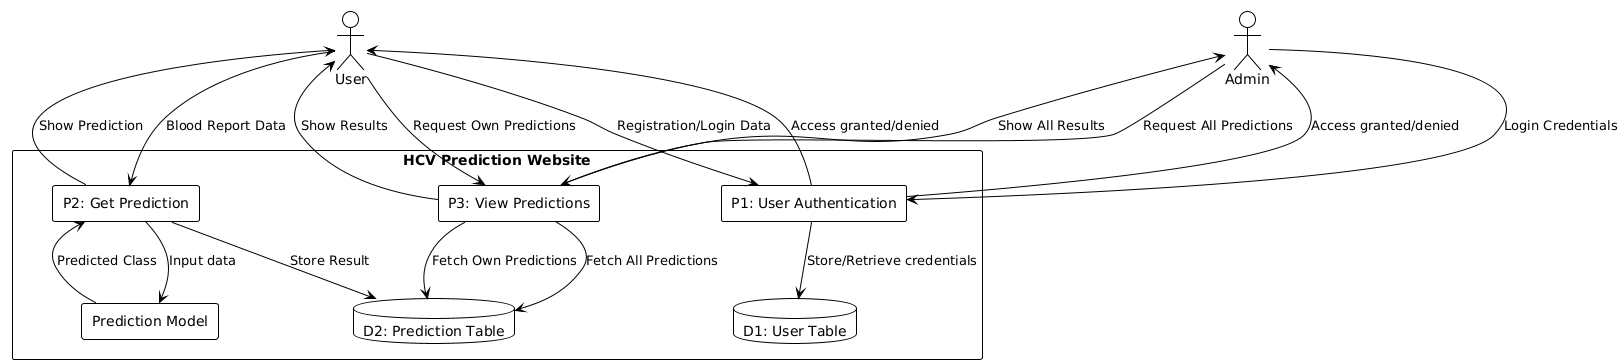

The diagram above was rendered by PlantUML. Its source (embedded in the PNG):
@startuml
!theme plain
!define RECTANGLE class
skinparam rectangle {
  BackgroundColor White
  BorderColor Black
}

actor User as U
actor Admin as A

rectangle "HCV Prediction Website" {
  
  rectangle "P1: User Authentication" as Auth
  rectangle "P2: Get Prediction" as Prediction
  rectangle "P3: View Predictions" as ViewPred

  database "D1: User Table" as UserDB
  database "D2: Prediction Table" as PredDB
  
  rectangle "Prediction Model" as Model
}

' User interactions
U --> Auth : Registration/Login Data
Auth --> UserDB : Store/Retrieve credentials
Auth --> U : Access granted/denied

U --> Prediction : Blood Report Data
Prediction --> Model : Input data
Model --> Prediction : Predicted Class
Prediction --> PredDB : Store Result
Prediction --> U : Show Prediction

U --> ViewPred : Request Own Predictions
ViewPred --> PredDB : Fetch Own Predictions
ViewPred --> U : Show Results

A --> Auth : Login Credentials
Auth --> A : Access granted/denied

A --> ViewPred : Request All Predictions
ViewPred --> PredDB : Fetch All Predictions
ViewPred --> A : Show All Results
@enduml